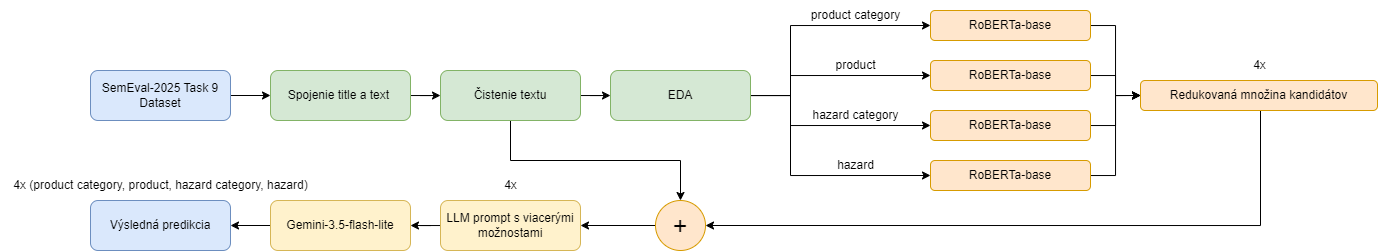

The diagram above was exported from draw.io. Its source (the exported page's mxGraphModel, read from the mxfile embedded in the PNG):
<mxGraphModel dx="600" dy="410" grid="1" gridSize="10" guides="1" tooltips="1" connect="1" arrows="1" fold="1" page="1" pageScale="1" pageWidth="827" pageHeight="1169" math="0" shadow="0">
  <root>
    <mxCell id="0" />
    <mxCell id="1" parent="0" />
    <mxCell id="tjXatCfLl1EftUbcfIZD-3" style="edgeStyle=orthogonalEdgeStyle;rounded=0;orthogonalLoop=1;jettySize=auto;html=1;entryX=0;entryY=0.5;entryDx=0;entryDy=0;" parent="1" source="tjXatCfLl1EftUbcfIZD-1" target="tjXatCfLl1EftUbcfIZD-2" edge="1">
      <mxGeometry relative="1" as="geometry" />
    </mxCell>
    <mxCell id="tjXatCfLl1EftUbcfIZD-1" value="SemEval-2025 Task 9 Dataset" style="rounded=1;whiteSpace=wrap;html=1;fillColor=#dae8fc;strokeColor=#6c8ebf;" parent="1" vertex="1">
      <mxGeometry x="150" y="360" width="140" height="50" as="geometry" />
    </mxCell>
    <mxCell id="tjXatCfLl1EftUbcfIZD-5" style="edgeStyle=orthogonalEdgeStyle;rounded=0;orthogonalLoop=1;jettySize=auto;html=1;" parent="1" source="tjXatCfLl1EftUbcfIZD-2" target="tjXatCfLl1EftUbcfIZD-4" edge="1">
      <mxGeometry relative="1" as="geometry" />
    </mxCell>
    <mxCell id="tjXatCfLl1EftUbcfIZD-2" value="Spojenie title a text&amp;nbsp;" style="rounded=1;whiteSpace=wrap;html=1;fillColor=#d5e8d4;strokeColor=#82b366;" parent="1" vertex="1">
      <mxGeometry x="330" y="360" width="140" height="50" as="geometry" />
    </mxCell>
    <mxCell id="tjXatCfLl1EftUbcfIZD-7" style="edgeStyle=orthogonalEdgeStyle;rounded=0;orthogonalLoop=1;jettySize=auto;html=1;" parent="1" source="tjXatCfLl1EftUbcfIZD-4" target="tjXatCfLl1EftUbcfIZD-6" edge="1">
      <mxGeometry relative="1" as="geometry" />
    </mxCell>
    <mxCell id="tjXatCfLl1EftUbcfIZD-67" style="edgeStyle=orthogonalEdgeStyle;rounded=0;orthogonalLoop=1;jettySize=auto;html=1;entryX=0.5;entryY=0;entryDx=0;entryDy=0;" parent="1" source="tjXatCfLl1EftUbcfIZD-4" target="tjXatCfLl1EftUbcfIZD-38" edge="1">
      <mxGeometry relative="1" as="geometry">
        <Array as="points">
          <mxPoint x="570" y="450" />
          <mxPoint x="740" y="450" />
        </Array>
      </mxGeometry>
    </mxCell>
    <mxCell id="tjXatCfLl1EftUbcfIZD-4" value="Čistenie textu" style="rounded=1;whiteSpace=wrap;html=1;fillColor=#d5e8d4;strokeColor=#82b366;" parent="1" vertex="1">
      <mxGeometry x="500" y="360" width="140" height="50" as="geometry" />
    </mxCell>
    <mxCell id="tjXatCfLl1EftUbcfIZD-23" style="edgeStyle=orthogonalEdgeStyle;rounded=0;orthogonalLoop=1;jettySize=auto;html=1;entryX=0;entryY=0.5;entryDx=0;entryDy=0;" parent="1" source="tjXatCfLl1EftUbcfIZD-6" target="tjXatCfLl1EftUbcfIZD-8" edge="1">
      <mxGeometry relative="1" as="geometry">
        <Array as="points">
          <mxPoint x="850" y="385" />
          <mxPoint x="850" y="315" />
        </Array>
      </mxGeometry>
    </mxCell>
    <mxCell id="tjXatCfLl1EftUbcfIZD-24" style="edgeStyle=orthogonalEdgeStyle;rounded=0;orthogonalLoop=1;jettySize=auto;html=1;entryX=0;entryY=0.5;entryDx=0;entryDy=0;" parent="1" source="tjXatCfLl1EftUbcfIZD-6" target="tjXatCfLl1EftUbcfIZD-11" edge="1">
      <mxGeometry relative="1" as="geometry">
        <Array as="points">
          <mxPoint x="850" y="385" />
          <mxPoint x="850" y="365" />
        </Array>
      </mxGeometry>
    </mxCell>
    <mxCell id="tjXatCfLl1EftUbcfIZD-25" style="edgeStyle=orthogonalEdgeStyle;rounded=0;orthogonalLoop=1;jettySize=auto;html=1;entryX=0;entryY=0.5;entryDx=0;entryDy=0;" parent="1" source="tjXatCfLl1EftUbcfIZD-6" target="tjXatCfLl1EftUbcfIZD-12" edge="1">
      <mxGeometry relative="1" as="geometry">
        <Array as="points">
          <mxPoint x="850" y="385" />
          <mxPoint x="850" y="415" />
        </Array>
      </mxGeometry>
    </mxCell>
    <mxCell id="tjXatCfLl1EftUbcfIZD-27" style="edgeStyle=orthogonalEdgeStyle;rounded=0;orthogonalLoop=1;jettySize=auto;html=1;entryX=0;entryY=0.5;entryDx=0;entryDy=0;" parent="1" source="tjXatCfLl1EftUbcfIZD-6" target="tjXatCfLl1EftUbcfIZD-13" edge="1">
      <mxGeometry relative="1" as="geometry">
        <Array as="points">
          <mxPoint x="850" y="385" />
          <mxPoint x="850" y="465" />
        </Array>
      </mxGeometry>
    </mxCell>
    <mxCell id="tjXatCfLl1EftUbcfIZD-6" value="EDA" style="rounded=1;whiteSpace=wrap;html=1;fillColor=#d5e8d4;strokeColor=#82b366;" parent="1" vertex="1">
      <mxGeometry x="670" y="360" width="140" height="50" as="geometry" />
    </mxCell>
    <mxCell id="tjXatCfLl1EftUbcfIZD-49" style="edgeStyle=orthogonalEdgeStyle;rounded=0;orthogonalLoop=1;jettySize=auto;html=1;entryX=0;entryY=0.5;entryDx=0;entryDy=0;" parent="1" source="tjXatCfLl1EftUbcfIZD-8" target="tjXatCfLl1EftUbcfIZD-36" edge="1">
      <mxGeometry relative="1" as="geometry" />
    </mxCell>
    <mxCell id="tjXatCfLl1EftUbcfIZD-8" value="RoBERTa-base" style="rounded=1;whiteSpace=wrap;html=1;fillColor=#ffe6cc;strokeColor=#d79b00;" parent="1" vertex="1">
      <mxGeometry x="990" y="300" width="160" height="30" as="geometry" />
    </mxCell>
    <mxCell id="tjXatCfLl1EftUbcfIZD-54" style="edgeStyle=orthogonalEdgeStyle;rounded=0;orthogonalLoop=1;jettySize=auto;html=1;entryX=0;entryY=0.5;entryDx=0;entryDy=0;" parent="1" source="tjXatCfLl1EftUbcfIZD-11" target="tjXatCfLl1EftUbcfIZD-36" edge="1">
      <mxGeometry relative="1" as="geometry" />
    </mxCell>
    <mxCell id="tjXatCfLl1EftUbcfIZD-11" value="RoBERTa-base" style="rounded=1;whiteSpace=wrap;html=1;fillColor=#ffe6cc;strokeColor=#d79b00;" parent="1" vertex="1">
      <mxGeometry x="990" y="350" width="160" height="30" as="geometry" />
    </mxCell>
    <mxCell id="tjXatCfLl1EftUbcfIZD-58" style="edgeStyle=orthogonalEdgeStyle;rounded=0;orthogonalLoop=1;jettySize=auto;html=1;entryX=0;entryY=0.5;entryDx=0;entryDy=0;" parent="1" source="tjXatCfLl1EftUbcfIZD-12" target="tjXatCfLl1EftUbcfIZD-36" edge="1">
      <mxGeometry relative="1" as="geometry" />
    </mxCell>
    <mxCell id="tjXatCfLl1EftUbcfIZD-12" value="RoBERTa-base" style="rounded=1;whiteSpace=wrap;html=1;fillColor=#ffe6cc;strokeColor=#d79b00;" parent="1" vertex="1">
      <mxGeometry x="990" y="400" width="160" height="30" as="geometry" />
    </mxCell>
    <mxCell id="tjXatCfLl1EftUbcfIZD-59" style="edgeStyle=orthogonalEdgeStyle;rounded=0;orthogonalLoop=1;jettySize=auto;html=1;entryX=0;entryY=0.5;entryDx=0;entryDy=0;" parent="1" source="tjXatCfLl1EftUbcfIZD-13" target="tjXatCfLl1EftUbcfIZD-36" edge="1">
      <mxGeometry relative="1" as="geometry" />
    </mxCell>
    <mxCell id="tjXatCfLl1EftUbcfIZD-13" value="RoBERTa-base" style="rounded=1;whiteSpace=wrap;html=1;fillColor=#ffe6cc;strokeColor=#d79b00;" parent="1" vertex="1">
      <mxGeometry x="990" y="450" width="160" height="30" as="geometry" />
    </mxCell>
    <mxCell id="tjXatCfLl1EftUbcfIZD-17" value="product category" style="text;html=1;align=center;verticalAlign=middle;resizable=0;points=[];autosize=1;strokeColor=none;fillColor=none;" parent="1" vertex="1">
      <mxGeometry x="860" y="290" width="110" height="30" as="geometry" />
    </mxCell>
    <mxCell id="tjXatCfLl1EftUbcfIZD-20" value="product" style="text;html=1;align=center;verticalAlign=middle;resizable=0;points=[];autosize=1;strokeColor=none;fillColor=none;" parent="1" vertex="1">
      <mxGeometry x="885" y="340" width="60" height="30" as="geometry" />
    </mxCell>
    <mxCell id="tjXatCfLl1EftUbcfIZD-21" value="hazard category" style="text;html=1;align=center;verticalAlign=middle;resizable=0;points=[];autosize=1;strokeColor=none;fillColor=none;" parent="1" vertex="1">
      <mxGeometry x="860" y="390" width="110" height="30" as="geometry" />
    </mxCell>
    <mxCell id="tjXatCfLl1EftUbcfIZD-22" value="hazard" style="text;html=1;align=center;verticalAlign=middle;resizable=0;points=[];autosize=1;strokeColor=none;fillColor=none;" parent="1" vertex="1">
      <mxGeometry x="885" y="440" width="60" height="30" as="geometry" />
    </mxCell>
    <mxCell id="tjXatCfLl1EftUbcfIZD-66" style="edgeStyle=orthogonalEdgeStyle;rounded=0;orthogonalLoop=1;jettySize=auto;html=1;entryX=1;entryY=0.5;entryDx=0;entryDy=0;" parent="1" source="tjXatCfLl1EftUbcfIZD-36" target="tjXatCfLl1EftUbcfIZD-38" edge="1">
      <mxGeometry relative="1" as="geometry">
        <Array as="points">
          <mxPoint x="1320" y="515" />
        </Array>
      </mxGeometry>
    </mxCell>
    <mxCell id="tjXatCfLl1EftUbcfIZD-36" value="Redukovaná množina kandidátov" style="rounded=1;whiteSpace=wrap;html=1;fillColor=#ffe6cc;strokeColor=#d79b00;" parent="1" vertex="1">
      <mxGeometry x="1200" y="370" width="237" height="30" as="geometry" />
    </mxCell>
    <mxCell id="tjXatCfLl1EftUbcfIZD-46" style="edgeStyle=orthogonalEdgeStyle;rounded=0;orthogonalLoop=1;jettySize=auto;html=1;entryX=1;entryY=0.5;entryDx=0;entryDy=0;" parent="1" source="tjXatCfLl1EftUbcfIZD-38" target="tjXatCfLl1EftUbcfIZD-45" edge="1">
      <mxGeometry relative="1" as="geometry" />
    </mxCell>
    <mxCell id="tjXatCfLl1EftUbcfIZD-38" value="&lt;font style=&quot;font-size: 25px;&quot;&gt;+&lt;/font&gt;" style="ellipse;whiteSpace=wrap;html=1;aspect=fixed;fillColor=#ffe6cc;strokeColor=#d79b00;" parent="1" vertex="1">
      <mxGeometry x="715" y="490" width="50" height="50" as="geometry" />
    </mxCell>
    <mxCell id="tjXatCfLl1EftUbcfIZD-62" style="edgeStyle=orthogonalEdgeStyle;rounded=0;orthogonalLoop=1;jettySize=auto;html=1;entryX=1;entryY=0.5;entryDx=0;entryDy=0;" parent="1" source="tjXatCfLl1EftUbcfIZD-45" target="tjXatCfLl1EftUbcfIZD-61" edge="1">
      <mxGeometry relative="1" as="geometry" />
    </mxCell>
    <mxCell id="tjXatCfLl1EftUbcfIZD-45" value="LLM prompt s viacerými možnostami" style="rounded=1;whiteSpace=wrap;html=1;fillColor=#fff2cc;strokeColor=#d6b656;" parent="1" vertex="1">
      <mxGeometry x="500" y="490" width="140" height="50" as="geometry" />
    </mxCell>
    <mxCell id="tjXatCfLl1EftUbcfIZD-65" style="edgeStyle=orthogonalEdgeStyle;rounded=0;orthogonalLoop=1;jettySize=auto;html=1;" parent="1" source="tjXatCfLl1EftUbcfIZD-61" target="tjXatCfLl1EftUbcfIZD-63" edge="1">
      <mxGeometry relative="1" as="geometry" />
    </mxCell>
    <mxCell id="tjXatCfLl1EftUbcfIZD-61" value="Gemini-3.5-flash-lite" style="rounded=1;whiteSpace=wrap;html=1;fillColor=#fff2cc;strokeColor=#d6b656;" parent="1" vertex="1">
      <mxGeometry x="330" y="490" width="140" height="50" as="geometry" />
    </mxCell>
    <mxCell id="tjXatCfLl1EftUbcfIZD-63" value="Výsledná predikcia" style="rounded=1;whiteSpace=wrap;html=1;fillColor=#dae8fc;strokeColor=#6c8ebf;" parent="1" vertex="1">
      <mxGeometry x="150" y="490" width="140" height="50" as="geometry" />
    </mxCell>
    <mxCell id="tjXatCfLl1EftUbcfIZD-68" value="4x" style="text;html=1;align=center;verticalAlign=middle;resizable=0;points=[];autosize=1;strokeColor=none;fillColor=none;" parent="1" vertex="1">
      <mxGeometry x="1298.5" y="340" width="40" height="30" as="geometry" />
    </mxCell>
    <mxCell id="tjXatCfLl1EftUbcfIZD-69" value="4x" style="text;html=1;align=center;verticalAlign=middle;resizable=0;points=[];autosize=1;strokeColor=none;fillColor=none;" parent="1" vertex="1">
      <mxGeometry x="550" y="460" width="40" height="30" as="geometry" />
    </mxCell>
    <mxCell id="tjXatCfLl1EftUbcfIZD-70" value="4x (product category, product, hazard category, hazard)" style="text;html=1;align=center;verticalAlign=middle;resizable=0;points=[];autosize=1;strokeColor=none;fillColor=none;" parent="1" vertex="1">
      <mxGeometry x="60" y="460" width="320" height="30" as="geometry" />
    </mxCell>
  </root>
</mxGraphModel>